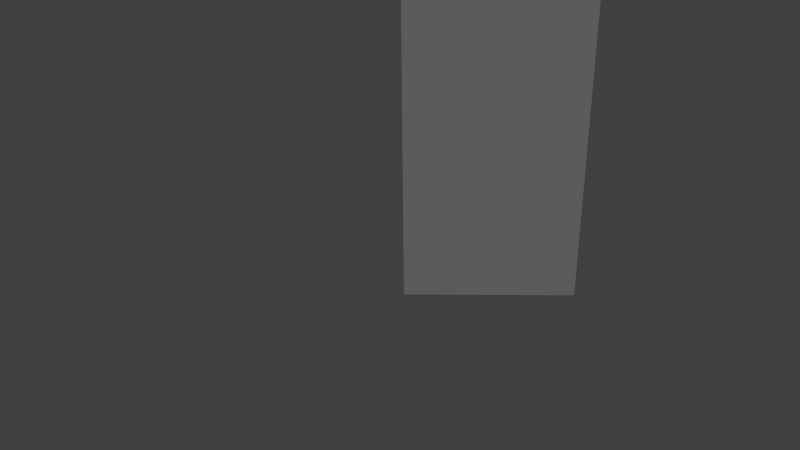 # Source: anim.blend  (saved by Blender 2.78.0; exported with 4.5.12 LTS)
import bpy
from mathutils import Matrix  # noqa: F401  (used for matrix-valued properties, if any)

bpy.ops.wm.read_factory_settings(use_empty=True)
scene = bpy.context.scene
scene.name = 'Scene'

# ---- collections
col_collection_1 = bpy.data.collections.new('Collection 1'); scene.collection.children.link(col_collection_1)

# ---- materials (node trees are filled in below, after node groups)
mat_material = bpy.data.materials.new('Material')
mat_material.alpha_threshold = 0.0
mat_material.use_transparent_shadow = False
mat_material.roughness = 0.5
mat_material.line_color = (0.0, 0.0, 0.0, 1.0)

# ---- material node trees

# ---- world
world_world = bpy.data.worlds.new('World'); scene.world = world_world
world_world.color = (0.05088, 0.05088, 0.05088)
world_world.use_sun_shadow = False
world_world.sun_shadow_jitter_overblur = 0.0
world_world.cycles.sampling_method = 'NONE'
world_world.cycles.sample_map_resolution = 256

# ---- cameras
cam_camera = bpy.data.cameras.new('Camera')
cam_camera.clip_end = 100.0
cam_camera.lens = 35.0
cam_camera.sensor_width = 32.0
cam_camera.sensor_height = 18.0
cam_camera.ortho_scale = 7.314
cam_camera.dof.focus_distance = 0.0
cam_camera.dof.aperture_fstop = 128.0

# ---- lights
light_lamp = bpy.data.lights.new('Lamp', 'SUN')
light_lamp.transmission_factor = 0.0
light_lamp.cutoff_distance = 30.0
light_lamp.angle = 0.1993
light_lamp.energy = 1.0
light_lamp.shadow_buffer_clip_start = 1.001
light_lamp.shadow_soft_size = 0.1
light_lamp.shadow_cascade_max_distance = 1000.0
light_lamp.cycles.use_multiple_importance_sampling = False

# ---- meshes
me_cube_001 = bpy.data.meshes.new('Cube.001')
me_cube_001.from_pydata([(1.0, 1.0, 0.0), (1.0, -1.0, 0.0), (-1.0, -1.0, 0.0), (-1.0, 1.0, 0.0), (1.0, 1.0, 2.0), (1.0, -1.0, 2.0), (-1.0, -1.0, 2.0), (-1.0, 1.0, 2.0), (1.0, 1.0, 7.0), (1.0, -1.0, 7.0), (-1.0, -1.0, 7.0), (-1.0, 1.0, 7.0), (-1.0, 1.0, 5.333), (-1.0, 1.0, 3.667), (-1.0, -1.0, 3.667), (-1.0, -1.0, 5.333), (1.0, -1.0, 3.667), (1.0, -1.0, 5.333), (1.0, 1.0, 5.333), (1.0, 1.0, 3.667), (-1.0, -1.0, 6.167), (1.0, -1.0, 6.167), (-1.0, 1.0, 6.167), (1.0, 1.0, 6.167), (-1.0, 1.0, 4.5), (-1.0, -1.0, 4.5), (1.0, -1.0, 4.5), (1.0, 1.0, 4.5), (-1.0, 1.0, 2.833), (1.0, 1.0, 2.833), (-1.0, -1.0, 2.833), (1.0, -1.0, 2.833), (1.0, 1.0, 1.0), (1.0, -1.0, 1.0), (-1.0, -1.0, 1.0), (-1.0, 1.0, 1.0)], [], [(0, 1, 2, 3), (22, 20, 10, 11), (32, 4, 5, 33), (33, 5, 6, 34), (34, 6, 7, 35), (32, 0, 3, 35), (8, 11, 10, 9), (20, 21, 9, 10), (23, 22, 11, 8), (21, 23, 8, 9), (28, 30, 14, 13), (24, 25, 15, 12), (30, 31, 16, 14), (25, 26, 17, 15), (29, 28, 13, 19), (27, 24, 12, 18), (31, 29, 19, 16), (26, 27, 18, 17), (12, 15, 20, 22), (15, 17, 21, 20), (18, 12, 22, 23), (17, 18, 23, 21), (13, 14, 25, 24), (14, 16, 26, 25), (19, 13, 24, 27), (16, 19, 27, 26), (7, 6, 30, 28), (6, 5, 31, 30), (4, 7, 28, 29), (5, 4, 29, 31), (0, 32, 33, 1), (1, 33, 34, 2), (2, 34, 35, 3), (4, 32, 35, 7)])
me_cube_001.materials.append(mat_material)
me_cube_001.use_remesh_preserve_volume = False
me_cube_001.use_remesh_preserve_attributes = False
me_cube_001.use_mirror_vertex_groups = False
me_cube_001.update()
arm_armature = bpy.data.armatures.new('Armature')  # bones are not reproduced

# ---- objects
ob_armature = bpy.data.objects.new('Armature', arm_armature)
ob_cube = bpy.data.objects.new('Cube', me_cube_001)
ob_lamp = bpy.data.objects.new('Lamp', light_lamp)
ob_camera = bpy.data.objects.new('Camera', cam_camera)

# ---- transforms, parenting, visibility, modifiers, constraints
ob_armature.location = (1.0, 1.0, 0.0)
ob_armature.rotation_euler = (0.0, -0.0, 0.7854)
ob_armature.lineart.crease_threshold = 0.0
ob_cube.parent = ob_armature
ob_cube.location = (0.0, 0.0, 0.0)
ob_cube.lock_rotations_4d = False
ob_cube.empty_display_type = 'ARROWS'
ob_cube.lineart.crease_threshold = 0.0
_vg = ob_cube.vertex_groups.new(name='root_bone')
for _i, _w in zip([0, 1, 2, 3, 4, 5, 6, 7, 13, 14, 16, 19, 24, 25, 26, 27, 28, 29, 30, 31, 32, 33, 34, 35], [0.2, 0.1977, 0.2, 0.2, 0.4875, 0.7532, 0.7531, 0.7532, 0.08023, 0.08023, 0.08023, 0.08023, 0.002396, 0.002396, 0.002396, 0.002396, 0.2458, 0.2458, 0.2458, 0.2458, 0.6688, 0.9319, 0.9315, 0.9319]): _vg.add([_i], _w, 'REPLACE')
_vg = ob_cube.vertex_groups.new(name='mid_bone')
for _i, _w in zip([0, 1, 2, 3, 4, 5, 6, 7, 8, 9, 10, 11, 12, 13, 14, 15, 16, 17, 18, 19, 20, 21, 22, 23, 24, 25, 26, 27, 28, 29, 30, 31, 32, 33, 34, 35], [4.086e-34, 0.0, 9.857e-19, 0.0, 0.2384, 0.2383, 0.2384, 0.2383, 1.239e-06, 2.825e-15, 8.154e-17, 1.733e-11, 0.2386, 0.8396, 0.8396, 0.2388, 0.8396, 0.2386, 0.2388, 0.8396, 0.08154, 0.08088, 0.08088, 0.08154, 0.7281, 0.7282, 0.7281, 0.7282, 0.728, 0.728, 0.728, 0.728, 1.375e-07, 4.38e-17, 8.39e-10, 0.00876]): _vg.add([_i], _w, 'REPLACE')
_vg = ob_cube.vertex_groups.new(name='top_bone')
for _i, _w in zip([8, 9, 10, 11, 12, 13, 14, 15, 16, 17, 18, 19, 20, 21, 22, 23, 24, 25, 26, 27, 28, 29, 30, 31], [0.9608, 0.9634, 0.9608, 0.9634, 0.7528, 0.08019, 0.08018, 0.7526, 0.08019, 0.7528, 0.7526, 0.08018, 0.9155, 0.9162, 0.9162, 0.9155, 0.2457, 0.2456, 0.2457, 0.2456, 0.002359, 0.002355, 0.002355, 0.002359]): _vg.add([_i], _w, 'REPLACE')
_m = ob_cube.modifiers.new('Armature', 'ARMATURE')
_m.object = ob_armature
ob_lamp.location = (-3.585, 3.455, 6.707)
ob_lamp.rotation_euler = (0.6503, 0.05522, 1.866)
ob_lamp.lock_rotations_4d = False
ob_lamp.empty_display_type = 'ARROWS'
ob_lamp.color = (0.0, 0.0, 0.0, 0.0)
ob_lamp.lineart.crease_threshold = 0.0
ob_camera.location = (7.481, -6.508, 5.344)
ob_camera.rotation_euler = (1.109, 0.01082, 0.8149)
ob_camera.lock_rotations_4d = False
ob_camera.empty_display_type = 'ARROWS'
ob_camera.color = (0.0, 0.0, 0.0, 0.0)
ob_camera.display_type = 'WIRE'
ob_camera.lineart.crease_threshold = 0.0

# ---- collection membership
col_collection_1.objects.link(ob_armature)
col_collection_1.objects.link(ob_cube)
col_collection_1.objects.link(ob_lamp)
col_collection_1.objects.link(ob_camera)

# ---- scene / render settings (as saved in the file)
scene.camera = ob_camera
scene.frame_start = 1; scene.frame_end = 29; scene.frame_set(14)
scene.render.engine = 'BLENDER_EEVEE_NEXT'
scene.render.resolution_percentage = 50
scene.render.dither_intensity = 0.0
scene.cycles.use_denoising = False
scene.cycles.samples = 10
scene.cycles.sampling_pattern = 'TABULATED_SOBOL'
scene.cycles.light_sampling_threshold = 0.0
scene.cycles.use_adaptive_sampling = False
scene.cycles.use_light_tree = False
scene.cycles.blur_glossy = 0.0
scene.cycles.volume_bounces = 1
scene.cycles.pixel_filter_type = 'GAUSSIAN'
scene.cycles.sample_clamp_indirect = 0.0
scene.view_settings.view_transform = 'Standard'
bpy.context.view_layer.update()
